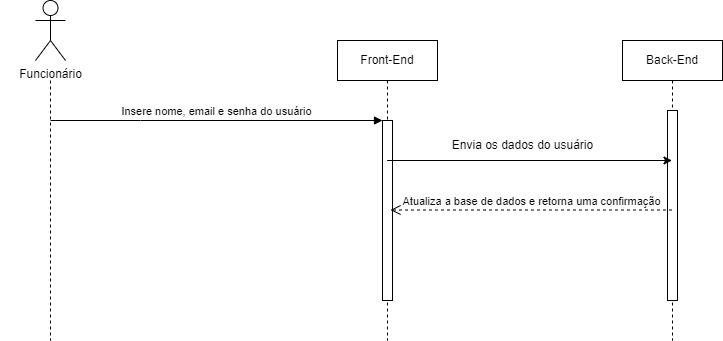

The diagram above was exported from draw.io. Its source (the exported page's mxGraphModel, read from the mxfile embedded in the PNG):
<mxGraphModel dx="922" dy="531" grid="1" gridSize="10" guides="1" tooltips="1" connect="1" arrows="1" fold="1" page="1" pageScale="1" pageWidth="850" pageHeight="1100" background="#ffffff" math="0" shadow="0">
  <root>
    <mxCell id="0" />
    <mxCell id="1" parent="0" />
    <mxCell id="j63bDnisc9NkAjT-UyDO-18" value="" style="shape=umlLifeline;perimeter=lifelinePerimeter;whiteSpace=wrap;html=1;container=0;dropTarget=0;collapsible=0;recursiveResize=0;outlineConnect=0;portConstraint=eastwest;newEdgeStyle={&quot;edgeStyle&quot;:&quot;elbowEdgeStyle&quot;,&quot;elbow&quot;:&quot;vertical&quot;,&quot;curved&quot;:0,&quot;rounded&quot;:0};size=0;" vertex="1" parent="1">
      <mxGeometry x="88" y="150" width="100" height="260" as="geometry" />
    </mxCell>
    <mxCell id="j63bDnisc9NkAjT-UyDO-19" value="Front-End" style="shape=umlLifeline;perimeter=lifelinePerimeter;whiteSpace=wrap;html=1;container=0;dropTarget=0;collapsible=0;recursiveResize=0;outlineConnect=0;portConstraint=eastwest;newEdgeStyle={&quot;edgeStyle&quot;:&quot;elbowEdgeStyle&quot;,&quot;elbow&quot;:&quot;vertical&quot;,&quot;curved&quot;:0,&quot;rounded&quot;:0};" vertex="1" parent="1">
      <mxGeometry x="425" y="110" width="100" height="300" as="geometry" />
    </mxCell>
    <mxCell id="j63bDnisc9NkAjT-UyDO-20" value="" style="html=1;points=[];perimeter=orthogonalPerimeter;outlineConnect=0;targetShapes=umlLifeline;portConstraint=eastwest;newEdgeStyle={&quot;edgeStyle&quot;:&quot;elbowEdgeStyle&quot;,&quot;elbow&quot;:&quot;vertical&quot;,&quot;curved&quot;:0,&quot;rounded&quot;:0};" vertex="1" parent="j63bDnisc9NkAjT-UyDO-19">
      <mxGeometry x="45" y="80" width="10" height="180" as="geometry" />
    </mxCell>
    <mxCell id="j63bDnisc9NkAjT-UyDO-21" value="Insere nome, email e senha do usuário" style="html=1;verticalAlign=bottom;endArrow=block;edgeStyle=elbowEdgeStyle;elbow=horizontal;curved=0;rounded=0;" edge="1" parent="1" target="j63bDnisc9NkAjT-UyDO-20">
      <mxGeometry relative="1" as="geometry">
        <mxPoint x="138" y="190" as="sourcePoint" />
        <Array as="points">
          <mxPoint x="228" y="190" />
        </Array>
      </mxGeometry>
    </mxCell>
    <mxCell id="j63bDnisc9NkAjT-UyDO-22" value="Back-End" style="shape=umlLifeline;perimeter=lifelinePerimeter;whiteSpace=wrap;html=1;container=0;dropTarget=0;collapsible=0;recursiveResize=0;outlineConnect=0;portConstraint=eastwest;newEdgeStyle={&quot;edgeStyle&quot;:&quot;elbowEdgeStyle&quot;,&quot;elbow&quot;:&quot;vertical&quot;,&quot;curved&quot;:0,&quot;rounded&quot;:0};" vertex="1" parent="1">
      <mxGeometry x="710" y="110" width="100" height="300" as="geometry" />
    </mxCell>
    <mxCell id="j63bDnisc9NkAjT-UyDO-23" value="" style="html=1;points=[];perimeter=orthogonalPerimeter;outlineConnect=0;targetShapes=umlLifeline;portConstraint=eastwest;newEdgeStyle={&quot;edgeStyle&quot;:&quot;elbowEdgeStyle&quot;,&quot;elbow&quot;:&quot;vertical&quot;,&quot;curved&quot;:0,&quot;rounded&quot;:0};" vertex="1" parent="j63bDnisc9NkAjT-UyDO-22">
      <mxGeometry x="45" y="70" width="10" height="190" as="geometry" />
    </mxCell>
    <mxCell id="j63bDnisc9NkAjT-UyDO-24" value="Atualiza a base de dados e retorna uma confirmação" style="html=1;verticalAlign=bottom;endArrow=open;dashed=1;endSize=8;edgeStyle=elbowEdgeStyle;elbow=vertical;curved=0;rounded=0;" edge="1" parent="1" source="j63bDnisc9NkAjT-UyDO-22">
      <mxGeometry relative="1" as="geometry">
        <mxPoint x="478" y="279.5" as="targetPoint" />
        <Array as="points">
          <mxPoint x="573" y="279.5" />
        </Array>
        <mxPoint x="729.5" y="279.5" as="sourcePoint" />
        <mxPoint as="offset" />
      </mxGeometry>
    </mxCell>
    <mxCell id="j63bDnisc9NkAjT-UyDO-25" value="" style="endArrow=classic;html=1;rounded=0;" edge="1" parent="1" target="j63bDnisc9NkAjT-UyDO-22">
      <mxGeometry width="50" height="50" relative="1" as="geometry">
        <mxPoint x="474.6666666666665" y="230" as="sourcePoint" />
        <mxPoint x="665" y="230" as="targetPoint" />
      </mxGeometry>
    </mxCell>
    <mxCell id="j63bDnisc9NkAjT-UyDO-26" value="Envia os dados do usuário" style="text;html=1;align=center;verticalAlign=middle;resizable=0;points=[];autosize=1;strokeColor=none;fillColor=none;" vertex="1" parent="1">
      <mxGeometry x="530" y="200" width="160" height="30" as="geometry" />
    </mxCell>
    <mxCell id="j63bDnisc9NkAjT-UyDO-27" value="Funcionário" style="shape=umlActor;verticalLabelPosition=bottom;verticalAlign=top;html=1;outlineConnect=0;" vertex="1" parent="1">
      <mxGeometry x="123" y="70" width="30" height="60" as="geometry" />
    </mxCell>
  </root>
</mxGraphModel>